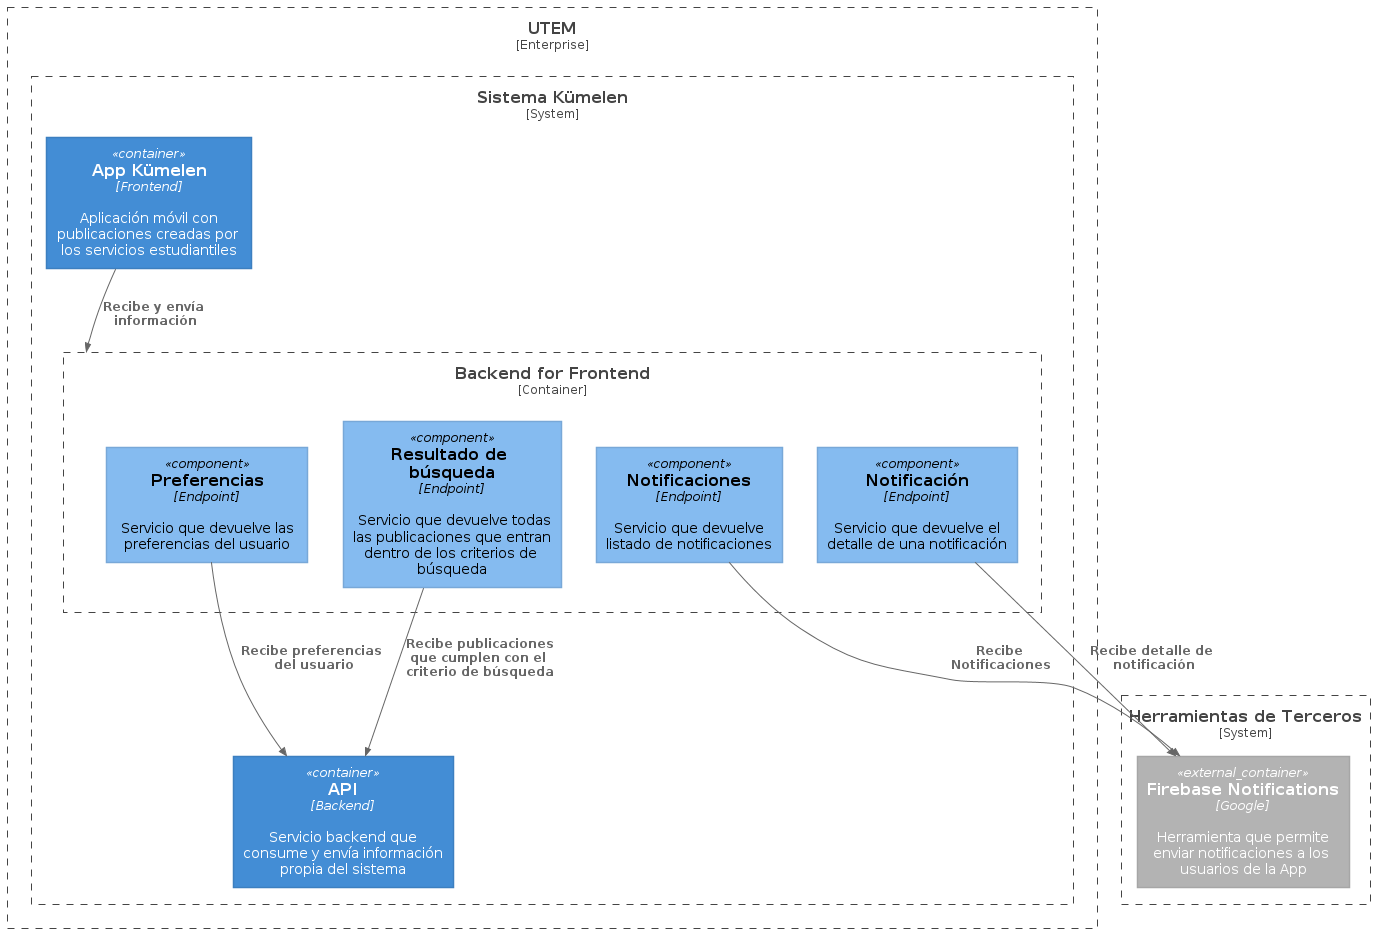

The diagram above was rendered by PlantUML. Its source (embedded in the PNG):
@startuml elentari
!include https://raw.githubusercontent.com/plantuml-stdlib/C4-PlantUML/master/C4_Container.puml
!include https://raw.githubusercontent.com/plantuml-stdlib/C4-PlantUML/master/C4_Component.puml

!define DEVICONS https://raw.githubusercontent.com/tupadr3/plantuml-icon-font-sprites/master/devicons
!define FONTAWESOME https://raw.githubusercontent.com/tupadr3/plantuml-icon-font-sprites/master/font-awesome-5
!include FONTAWESOME/users.puml

System_Boundary(thirdParty, "Herramientas de Terceros") {
    Container_Ext(firebaseNotifications, "Firebase Notifications", "Google", "Herramienta que permite enviar notificaciones a los usuarios de la App")
}

Enterprise_Boundary(UTEMBoundary, "UTEM") {
    System_Boundary(kumelenBoundary, "Sistema Kümelen") {
        Container_Boundary(elentari, "Backend for Frontend") {
            Component(notifications, "Notificaciones", "Endpoint", "Servicio que devuelve listado de notificaciones")
            Component(notification, "Notificación", "Endpoint", "Servicio que devuelve el detalle de una notificación")
            Component(preferences, "Preferencias", "Endpoint", "Servicio que devuelve las preferencias del usuario")
            Component(searchResults, "Resultado de búsqueda", "Endpoint", "Servicio que devuelve todas las publicaciones que entran dentro de los criterios de búsqueda")
        }
        
        Container(manwe, "App Kümelen", "Frontend", "Aplicación móvil con publicaciones creadas por los servicios estudiantiles")
        Container(aule, "API", "Backend", "Servicio backend que consume y envía información propia del sistema")
    }
}

Rel(manwe, elentari, "Recibe y envía información")
Rel(preferences, aule, "Recibe preferencias del usuario")
Rel(searchResults, aule, "Recibe publicaciones que cumplen con el criterio de búsqueda")
Rel(notifications, firebaseNotifications, "Recibe Notificaciones")
Rel(notification, firebaseNotifications, "Recibe detalle de notificación")

@enduml